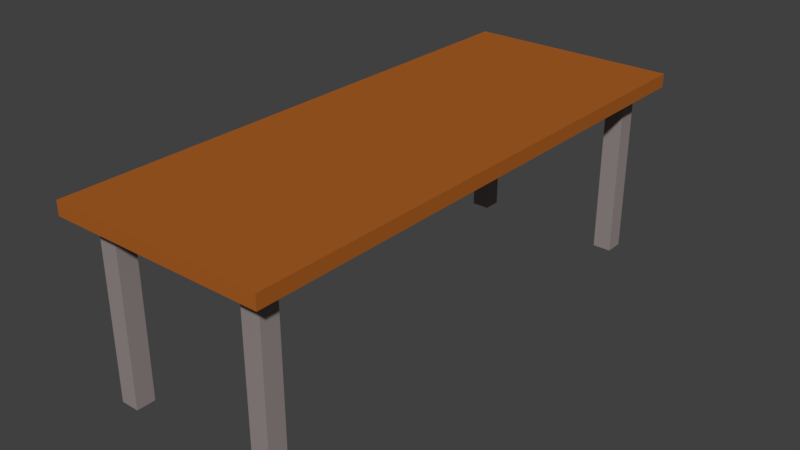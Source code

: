 # Source: Desk.blend  (saved by Blender 2.78.0; exported with 4.5.12 LTS)
import bpy
from mathutils import Matrix  # noqa: F401  (used for matrix-valued properties, if any)

bpy.ops.wm.read_factory_settings(use_empty=True)
scene = bpy.context.scene
scene.name = 'Scene'

# ---- collections
col_collection_1 = bpy.data.collections.new('Collection 1'); scene.collection.children.link(col_collection_1)

# ---- materials (node trees are filled in below, after node groups)
mat_wood = bpy.data.materials.new('Wood')
mat_wood.alpha_threshold = 0.0
mat_wood.use_transparent_shadow = False
mat_wood.diffuse_color = (0.402, 0.1144, 0.01764, 1.0)
mat_wood.roughness = 0.5
mat_metal = bpy.data.materials.new('Metal')
mat_metal.alpha_threshold = 0.0
mat_metal.use_transparent_shadow = False
mat_metal.diffuse_color = (0.2961, 0.2542, 0.2462, 1.0)
mat_metal.roughness = 0.5

# ---- material node trees

# ---- world
world_world = bpy.data.worlds.new('World'); scene.world = world_world
world_world.color = (0.05088, 0.05088, 0.05088)
world_world.use_sun_shadow = False
world_world.sun_shadow_jitter_overblur = 0.0
world_world.cycles.sampling_method = 'MANUAL'

# ---- meshes
me_cube = bpy.data.meshes.new('Cube')
me_cube.from_pydata([(0.8314, 1.826, 0.08174), (0.8314, 1.826, -0.03159), (0.8314, -2.731, 0.08174), (0.8314, -2.731, -0.03159), (-0.9589, 1.826, 0.08174), (-0.9589, 1.826, -0.03159), (-0.9589, -2.731, 0.08174), (-0.9589, -2.731, -0.03159), (0.6648, -2.564, -0.03159), (-0.7922, -2.564, -0.03159), (0.6648, 1.659, -0.03159), (-0.7922, 1.659, -0.03159), (0.5092, -2.564, -0.03159), (-0.6367, -2.564, -0.03159), (0.5092, 1.659, -0.03159), (-0.6367, 1.659, -0.03159), (-0.7922, 1.503, -0.03159), (-0.7922, -2.409, -0.03159), (0.6648, 1.503, -0.03159), (0.6648, -2.409, -0.03159), (-0.6367, 1.503, -0.03159), (-0.6367, -2.409, -0.03159), (0.5092, 1.503, -0.03159), (0.5092, -2.409, -0.03159), (-0.6367, -2.564, -1.476), (-0.7922, -2.564, -1.476), (-0.6367, 1.659, -1.476), (-0.7922, 1.659, -1.476), (-0.7922, -2.409, -1.476), (0.6648, -2.409, -1.476), (0.6648, -2.564, -1.476), (0.5092, -2.564, -1.476), (0.6648, 1.659, -1.476), (0.5092, 1.659, -1.476), (-0.6367, -2.409, -1.476), (0.5092, -2.409, -1.476), (-0.7922, 1.503, -1.476), (0.6648, 1.503, -1.476), (-0.6367, 1.503, -1.476), (0.5092, 1.503, -1.476)], [], [(23, 19, 29, 35), (22, 14, 33, 39), (2, 6, 7, 3), (1, 5, 4, 0), (9, 17, 28, 25), (18, 22, 39, 37), (4, 5, 7, 6), (3, 1, 0, 2), (7, 5, 1, 3), (6, 2, 0, 4), (35, 29, 30, 31), (28, 34, 24, 25), (27, 26, 38, 36), (33, 32, 37, 39), (19, 8, 30, 29), (13, 9, 25, 24), (16, 11, 27, 36), (8, 12, 31, 30), (11, 15, 26, 27), (10, 18, 37, 32), (21, 13, 24, 34), (14, 10, 32, 33), (12, 23, 35, 31), (20, 16, 36, 38), (17, 21, 34, 28), (15, 20, 38, 26)])
me_cube.polygons.foreach_set('material_index', [1, 1, 0, 0, 1, 1, 0, 0, 0, 0, 1, 1, 1, 1, 1, 1, 1, 1, 1, 1, 1, 1, 1, 1, 1, 1])
me_cube.materials.append(mat_wood)
me_cube.materials.append(mat_metal)
me_cube.use_remesh_preserve_volume = False
me_cube.use_remesh_preserve_attributes = False
me_cube.use_mirror_vertex_groups = False
me_cube.update()

# ---- objects
ob_desk = bpy.data.objects.new('Desk', me_cube)

# ---- transforms, parenting, visibility, modifiers, constraints
ob_desk.location = (0.3196, 0.5664, 1.752)
ob_desk.scale = (1.183, 1.183, 1.183)
ob_desk.lock_rotations_4d = False
ob_desk.empty_display_type = 'ARROWS'
ob_desk.lineart.crease_threshold = 0.0

# ---- collection membership
col_collection_1.objects.link(ob_desk)

# ---- scene / render settings (as saved in the file)
scene.frame_start = 1; scene.frame_end = 250; scene.frame_set(1)
scene.render.engine = 'BLENDER_EEVEE_NEXT'
scene.render.resolution_percentage = 50
scene.render.dither_intensity = 0.0
scene.cycles.use_denoising = False
scene.cycles.samples = 128
scene.cycles.sampling_pattern = 'TABULATED_SOBOL'
scene.cycles.light_sampling_threshold = 0.0
scene.cycles.use_adaptive_sampling = False
scene.cycles.use_light_tree = False
scene.cycles.blur_glossy = 0.0
scene.cycles.sample_clamp_indirect = 0.0
scene.view_settings.view_transform = 'Standard'
bpy.context.view_layer.update()

# ---- added for rendering (the .blend has no active camera and no usable light): camera, sun
cam_auto = bpy.data.cameras.new('AutoCamera')
cam_auto.lens = 50.0
cam_auto.sensor_width = 36.0
cam_auto.clip_end = 1000.0
ob_auto_camera = bpy.data.objects.new('AutoCamera', cam_auto)
scene.collection.objects.link(ob_auto_camera)
ob_auto_camera.location = (5.86731, -6.71671, 5.42565)
ob_auto_camera.rotation_euler = (1.09748, -7.21219e-08, 0.694738)
scene.camera = ob_auto_camera
light_auto_sun = bpy.data.lights.new('AutoSun', 'SUN')
light_auto_sun.energy = 3.0
light_auto_sun.angle = 0.0523599
ob_auto_sun = bpy.data.objects.new('AutoSun', light_auto_sun)
scene.collection.objects.link(ob_auto_sun)
ob_auto_sun.rotation_euler = (0.872665, 0.174533, 0.523599)
bpy.context.view_layer.update()
